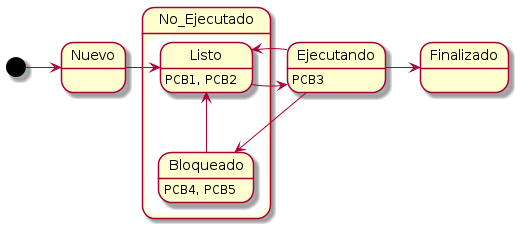

The diagram above was rendered by PlantUML. Its source (embedded in the PNG):
@startuml
state No_Ejecutado{
        Listo   : PCB1, PCB2
        Bloqueado : PCB4, PCB5
}
Ejecutando : PCB3

' relaciones
[*]  -right-> Nuevo

Nuevo -right-> Listo
Listo -right-> Ejecutando
Ejecutando -left-> Listo
Ejecutando -down-> Bloqueado
Bloqueado -up-> Listo

Ejecutando -right-> Finalizado

@enduml